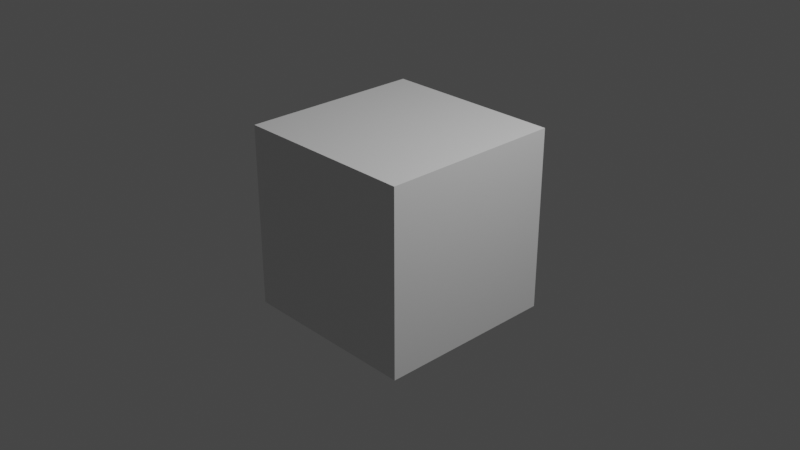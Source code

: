 # Source: c_shotgun-idle.blend  (saved by Blender 2.92.15; exported with 4.5.12 LTS)
import bpy
from mathutils import Matrix  # noqa: F401  (used for matrix-valued properties, if any)

bpy.ops.wm.read_factory_settings(use_empty=True)
scene = bpy.context.scene
scene.name = 'idle'

# ---- collections
col_collection = bpy.data.collections.new('Collection'); scene.collection.children.link(col_collection)
col_c_shotgun = bpy.data.collections.new('c_shotgun'); scene.collection.children.link(col_c_shotgun)

# ---- materials (node trees are filled in below, after node groups)
mat_material = bpy.data.materials.new('Material')
mat_material.alpha_threshold = 0.0
mat_material.use_transparent_shadow = False
mat_material.line_color = (0.0, 0.0, 0.0, 1.0)

# ---- material node trees
mat_material.use_nodes = True; mat_material.node_tree.nodes.clear()
_N = mat_material.node_tree.nodes; _L = mat_material.node_tree.links
n0 = _N.new('ShaderNodeOutputMaterial'); n0.name = 'Material Output'; n0.location = (300, 300)
n1 = _N.new('ShaderNodeBsdfPrincipled'); n1.name = 'Principled BSDF'; n1.location = (10, 300)
n1.distribution = 'GGX'
n1.subsurface_method = 'BURLEY'
n1.inputs[2].default_value = 0.4
n1.inputs[3].default_value = 1.45
n1.inputs[27].default_value = (0.0, 0.0, 0.0, 1.0)
n1.inputs[28].default_value = 1.0
_L.new(n1.outputs[0], n0.inputs[0])
n0.is_active_output = True

# ---- world
world_world = bpy.data.worlds.new('World'); scene.world = world_world
world_world.use_nodes = True; world_world.node_tree.nodes.clear()
_N = world_world.node_tree.nodes; _L = world_world.node_tree.links
n0 = _N.new('ShaderNodeOutputWorld'); n0.name = 'World Output'; n0.location = (300, 300)
n1 = _N.new('ShaderNodeBackground'); n1.name = 'Background'; n1.location = (10, 300)
n1.inputs[0].default_value = (0.05088, 0.05088, 0.05088, 1.0)
_L.new(n1.outputs[0], n0.inputs[0])
n0.is_active_output = True
world_world.color = (0.05088, 0.05088, 0.05088)
world_world.use_sun_shadow = False
world_world.sun_shadow_jitter_overblur = 0.0

# ---- cameras
cam_camera = bpy.data.cameras.new('Camera')
cam_camera.clip_end = 100.0
cam_camera.ortho_scale = 7.314

# ---- lights
light_light = bpy.data.lights.new('Light', 'POINT')
light_light.transmission_factor = 0.0
light_light.energy = 1000.0
light_light.shadow_soft_size = 0.1
light_light.shadow_maximum_resolution = 0.006
light_light.use_absolute_resolution = True

# ---- meshes
me_cube = bpy.data.meshes.new('Cube')
me_cube.from_pydata([(1.0, 1.0, 1.0), (1.0, 1.0, -1.0), (1.0, -1.0, 1.0), (1.0, -1.0, -1.0), (-1.0, 1.0, 1.0), (-1.0, 1.0, -1.0), (-1.0, -1.0, 1.0), (-1.0, -1.0, -1.0)], [], [(0, 4, 6, 2), (3, 2, 6, 7), (7, 6, 4, 5), (5, 1, 3, 7), (1, 0, 2, 3), (5, 4, 0, 1)])
_uv = me_cube.uv_layers.new(name='UVMap')
_uv.uv.foreach_set('vector', [0.625, 0.5, 0.875, 0.5, 0.875, 0.75, 0.625, 0.75, 0.375, 0.75, 0.625, 0.75, 0.625, 1.0, 0.375, 1.0, 0.375, 0.0, 0.625, 0.0, 0.625, 0.25, 0.375, 0.25, 0.125, 0.5, 0.375, 0.5, 0.375, 0.75, 0.125, 0.75, 0.375, 0.5, 0.625, 0.5, 0.625, 0.75, 0.375, 0.75, 0.375, 0.25, 0.625, 0.25, 0.625, 0.5, 0.375, 0.5])
me_cube.materials.append(mat_material)
me_cube.use_remesh_preserve_volume = False
me_cube.use_remesh_preserve_attributes = False
me_cube.use_mirror_vertex_groups = False
me_cube.update()
arm_c_shotgun_qc_skeleton = bpy.data.armatures.new('c_shotgun.qc_skeleton')  # bones are not reproduced

# ---- objects
ob_c_shotgun_qc_skeleton_proxy = bpy.data.objects.new('c_shotgun.qc_skeleton_proxy', arm_c_shotgun_qc_skeleton)
ob_cube = bpy.data.objects.new('Cube', me_cube)
ob_light = bpy.data.objects.new('Light', light_light)
ob_camera = bpy.data.objects.new('Camera', cam_camera)

# ---- transforms, parenting, visibility, modifiers, constraints
ob_c_shotgun_qc_skeleton_proxy.location = (0.0, 0.0, 0.0)
ob_c_shotgun_qc_skeleton_proxy.empty_image_offset = (-0.5, -0.5)
ob_c_shotgun_qc_skeleton_proxy.lineart.crease_threshold = 0.0
ob_cube.location = (0.0, 0.0, 0.0)
ob_cube.lock_rotations_4d = False
ob_cube.empty_display_type = 'ARROWS'
ob_cube.lineart.crease_threshold = 0.0
ob_light.location = (4.076, 1.005, 5.904)
ob_light.rotation_euler = (0.6503, 0.05522, 1.866)
ob_light.lock_rotations_4d = False
ob_light.empty_display_type = 'ARROWS'
ob_light.color = (0.0, 0.0, 0.0, 0.0)
ob_light.lineart.crease_threshold = 0.0
ob_camera.location = (7.359, -6.926, 4.958)
ob_camera.rotation_euler = (1.109, 0.0, 0.8149)
ob_camera.lock_rotations_4d = False
ob_camera.empty_display_type = 'ARROWS'
ob_camera.color = (0.0, 0.0, 0.0, 0.0)
ob_camera.display_type = 'WIRE'
ob_camera.lineart.crease_threshold = 0.0

# ---- collection membership
scene.collection.objects.link(ob_c_shotgun_qc_skeleton_proxy)
col_collection.objects.link(ob_cube)
col_collection.objects.link(ob_light)
col_collection.objects.link(ob_camera)

# ---- scene / render settings (as saved in the file)
scene.camera = ob_camera
scene.frame_start = 0; scene.frame_end = 0; scene.frame_set(0)
scene.render.engine = 'BLENDER_EEVEE_NEXT'
scene.cycles.use_denoising = False
scene.cycles.samples = 128
scene.cycles.sampling_pattern = 'TABULATED_SOBOL'
scene.cycles.use_adaptive_sampling = False
scene.cycles.use_light_tree = False
scene.view_settings.view_transform = 'Filmic'
bpy.context.view_layer.update()
